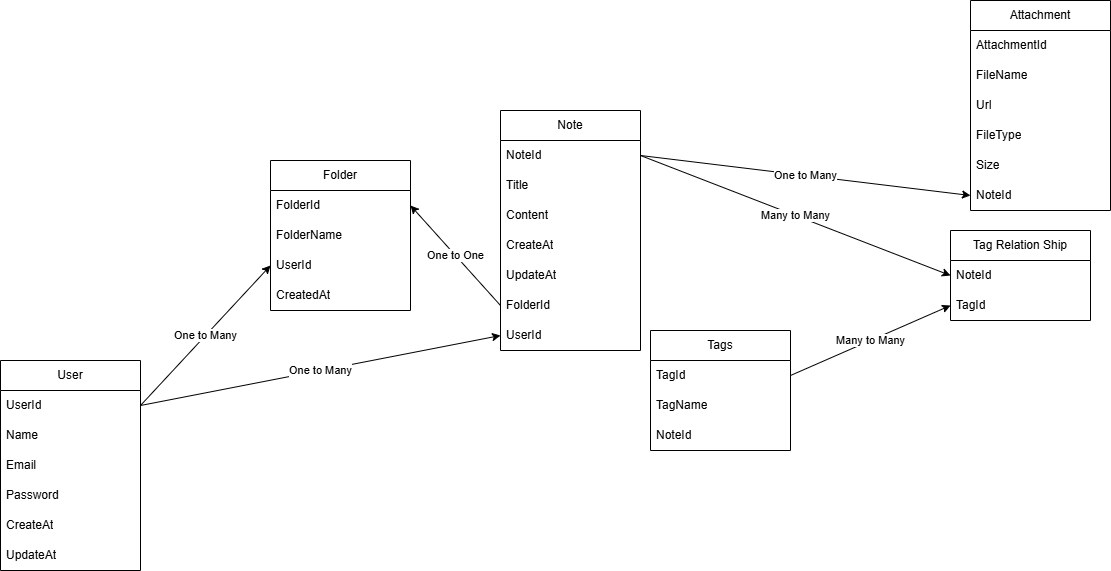

The diagram above was exported from draw.io. Its source (the exported page's mxGraphModel, read from the mxfile embedded in the PNG):
<mxGraphModel dx="816" dy="1481" grid="1" gridSize="10" guides="1" tooltips="1" connect="1" arrows="1" fold="1" page="1" pageScale="1" pageWidth="850" pageHeight="1100" math="0" shadow="0">
  <root>
    <mxCell id="0" />
    <mxCell id="1" parent="0" />
    <mxCell id="10" value="User" style="swimlane;fontStyle=0;childLayout=stackLayout;horizontal=1;startSize=30;horizontalStack=0;resizeParent=1;resizeParentMax=0;resizeLast=0;collapsible=1;marginBottom=0;whiteSpace=wrap;html=1;" vertex="1" parent="1">
      <mxGeometry x="20" y="110" width="140" height="210" as="geometry" />
    </mxCell>
    <mxCell id="11" value="UserId" style="text;strokeColor=none;fillColor=none;align=left;verticalAlign=middle;spacingLeft=4;spacingRight=4;overflow=hidden;points=[[0,0.5],[1,0.5]];portConstraint=eastwest;rotatable=0;whiteSpace=wrap;html=1;" vertex="1" parent="10">
      <mxGeometry y="30" width="140" height="30" as="geometry" />
    </mxCell>
    <mxCell id="12" value="Name" style="text;strokeColor=none;fillColor=none;align=left;verticalAlign=middle;spacingLeft=4;spacingRight=4;overflow=hidden;points=[[0,0.5],[1,0.5]];portConstraint=eastwest;rotatable=0;whiteSpace=wrap;html=1;" vertex="1" parent="10">
      <mxGeometry y="60" width="140" height="30" as="geometry" />
    </mxCell>
    <mxCell id="13" value="Email" style="text;strokeColor=none;fillColor=none;align=left;verticalAlign=middle;spacingLeft=4;spacingRight=4;overflow=hidden;points=[[0,0.5],[1,0.5]];portConstraint=eastwest;rotatable=0;whiteSpace=wrap;html=1;" vertex="1" parent="10">
      <mxGeometry y="90" width="140" height="30" as="geometry" />
    </mxCell>
    <mxCell id="15" value="Password" style="text;strokeColor=none;fillColor=none;align=left;verticalAlign=middle;spacingLeft=4;spacingRight=4;overflow=hidden;points=[[0,0.5],[1,0.5]];portConstraint=eastwest;rotatable=0;whiteSpace=wrap;html=1;" vertex="1" parent="10">
      <mxGeometry y="120" width="140" height="30" as="geometry" />
    </mxCell>
    <mxCell id="16" value="CreateAt" style="text;strokeColor=none;fillColor=none;align=left;verticalAlign=middle;spacingLeft=4;spacingRight=4;overflow=hidden;points=[[0,0.5],[1,0.5]];portConstraint=eastwest;rotatable=0;whiteSpace=wrap;html=1;" vertex="1" parent="10">
      <mxGeometry y="150" width="140" height="30" as="geometry" />
    </mxCell>
    <mxCell id="17" value="UpdateAt" style="text;strokeColor=none;fillColor=none;align=left;verticalAlign=middle;spacingLeft=4;spacingRight=4;overflow=hidden;points=[[0,0.5],[1,0.5]];portConstraint=eastwest;rotatable=0;whiteSpace=wrap;html=1;" vertex="1" parent="10">
      <mxGeometry y="180" width="140" height="30" as="geometry" />
    </mxCell>
    <mxCell id="18" value="Note" style="swimlane;fontStyle=0;childLayout=stackLayout;horizontal=1;startSize=30;horizontalStack=0;resizeParent=1;resizeParentMax=0;resizeLast=0;collapsible=1;marginBottom=0;whiteSpace=wrap;html=1;" vertex="1" parent="1">
      <mxGeometry x="520" y="-140" width="140" height="240" as="geometry" />
    </mxCell>
    <mxCell id="19" value="NoteId" style="text;strokeColor=none;fillColor=none;align=left;verticalAlign=middle;spacingLeft=4;spacingRight=4;overflow=hidden;points=[[0,0.5],[1,0.5]];portConstraint=eastwest;rotatable=0;whiteSpace=wrap;html=1;" vertex="1" parent="18">
      <mxGeometry y="30" width="140" height="30" as="geometry" />
    </mxCell>
    <mxCell id="20" value="Title" style="text;strokeColor=none;fillColor=none;align=left;verticalAlign=middle;spacingLeft=4;spacingRight=4;overflow=hidden;points=[[0,0.5],[1,0.5]];portConstraint=eastwest;rotatable=0;whiteSpace=wrap;html=1;" vertex="1" parent="18">
      <mxGeometry y="60" width="140" height="30" as="geometry" />
    </mxCell>
    <mxCell id="21" value="Content" style="text;strokeColor=none;fillColor=none;align=left;verticalAlign=middle;spacingLeft=4;spacingRight=4;overflow=hidden;points=[[0,0.5],[1,0.5]];portConstraint=eastwest;rotatable=0;whiteSpace=wrap;html=1;" vertex="1" parent="18">
      <mxGeometry y="90" width="140" height="30" as="geometry" />
    </mxCell>
    <mxCell id="27" value="CreateAt" style="text;strokeColor=none;fillColor=none;align=left;verticalAlign=middle;spacingLeft=4;spacingRight=4;overflow=hidden;points=[[0,0.5],[1,0.5]];portConstraint=eastwest;rotatable=0;whiteSpace=wrap;html=1;" vertex="1" parent="18">
      <mxGeometry y="120" width="140" height="30" as="geometry" />
    </mxCell>
    <mxCell id="28" value="UpdateAt" style="text;strokeColor=none;fillColor=none;align=left;verticalAlign=middle;spacingLeft=4;spacingRight=4;overflow=hidden;points=[[0,0.5],[1,0.5]];portConstraint=eastwest;rotatable=0;whiteSpace=wrap;html=1;" vertex="1" parent="18">
      <mxGeometry y="150" width="140" height="30" as="geometry" />
    </mxCell>
    <mxCell id="26" value="FolderId" style="text;strokeColor=none;fillColor=none;align=left;verticalAlign=middle;spacingLeft=4;spacingRight=4;overflow=hidden;points=[[0,0.5],[1,0.5]];portConstraint=eastwest;rotatable=0;whiteSpace=wrap;html=1;" vertex="1" parent="18">
      <mxGeometry y="180" width="140" height="30" as="geometry" />
    </mxCell>
    <mxCell id="24" value="UserId" style="text;strokeColor=none;fillColor=none;align=left;verticalAlign=middle;spacingLeft=4;spacingRight=4;overflow=hidden;points=[[0,0.5],[1,0.5]];portConstraint=eastwest;rotatable=0;whiteSpace=wrap;html=1;" vertex="1" parent="18">
      <mxGeometry y="210" width="140" height="30" as="geometry" />
    </mxCell>
    <mxCell id="29" value="One to Many" style="edgeStyle=none;html=1;exitX=1;exitY=0.5;exitDx=0;exitDy=0;entryX=0;entryY=0.5;entryDx=0;entryDy=0;" edge="1" parent="1" source="11" target="24">
      <mxGeometry relative="1" as="geometry" />
    </mxCell>
    <mxCell id="30" value="Folder" style="swimlane;fontStyle=0;childLayout=stackLayout;horizontal=1;startSize=30;horizontalStack=0;resizeParent=1;resizeParentMax=0;resizeLast=0;collapsible=1;marginBottom=0;whiteSpace=wrap;html=1;" vertex="1" parent="1">
      <mxGeometry x="290" y="-90" width="140" height="150" as="geometry" />
    </mxCell>
    <mxCell id="32" value="FolderId" style="text;strokeColor=none;fillColor=none;align=left;verticalAlign=middle;spacingLeft=4;spacingRight=4;overflow=hidden;points=[[0,0.5],[1,0.5]];portConstraint=eastwest;rotatable=0;whiteSpace=wrap;html=1;" vertex="1" parent="30">
      <mxGeometry y="30" width="140" height="30" as="geometry" />
    </mxCell>
    <mxCell id="33" value="FolderName" style="text;strokeColor=none;fillColor=none;align=left;verticalAlign=middle;spacingLeft=4;spacingRight=4;overflow=hidden;points=[[0,0.5],[1,0.5]];portConstraint=eastwest;rotatable=0;whiteSpace=wrap;html=1;" vertex="1" parent="30">
      <mxGeometry y="60" width="140" height="30" as="geometry" />
    </mxCell>
    <mxCell id="35" value="UserId" style="text;strokeColor=none;fillColor=none;align=left;verticalAlign=middle;spacingLeft=4;spacingRight=4;overflow=hidden;points=[[0,0.5],[1,0.5]];portConstraint=eastwest;rotatable=0;whiteSpace=wrap;html=1;" vertex="1" parent="30">
      <mxGeometry y="90" width="140" height="30" as="geometry" />
    </mxCell>
    <mxCell id="37" value="CreatedAt" style="text;strokeColor=none;fillColor=none;align=left;verticalAlign=middle;spacingLeft=4;spacingRight=4;overflow=hidden;points=[[0,0.5],[1,0.5]];portConstraint=eastwest;rotatable=0;whiteSpace=wrap;html=1;" vertex="1" parent="30">
      <mxGeometry y="120" width="140" height="30" as="geometry" />
    </mxCell>
    <mxCell id="38" value="One to Many" style="edgeStyle=none;html=1;exitX=1;exitY=0.5;exitDx=0;exitDy=0;entryX=0;entryY=0.5;entryDx=0;entryDy=0;" edge="1" parent="1" source="11" target="35">
      <mxGeometry relative="1" as="geometry" />
    </mxCell>
    <mxCell id="39" value="Attachment" style="swimlane;fontStyle=0;childLayout=stackLayout;horizontal=1;startSize=30;horizontalStack=0;resizeParent=1;resizeParentMax=0;resizeLast=0;collapsible=1;marginBottom=0;whiteSpace=wrap;html=1;" vertex="1" parent="1">
      <mxGeometry x="990" y="-250" width="140" height="210" as="geometry" />
    </mxCell>
    <mxCell id="40" value="AttachmentId" style="text;strokeColor=none;fillColor=none;align=left;verticalAlign=middle;spacingLeft=4;spacingRight=4;overflow=hidden;points=[[0,0.5],[1,0.5]];portConstraint=eastwest;rotatable=0;whiteSpace=wrap;html=1;" vertex="1" parent="39">
      <mxGeometry y="30" width="140" height="30" as="geometry" />
    </mxCell>
    <mxCell id="41" value="FileName" style="text;strokeColor=none;fillColor=none;align=left;verticalAlign=middle;spacingLeft=4;spacingRight=4;overflow=hidden;points=[[0,0.5],[1,0.5]];portConstraint=eastwest;rotatable=0;whiteSpace=wrap;html=1;" vertex="1" parent="39">
      <mxGeometry y="60" width="140" height="30" as="geometry" />
    </mxCell>
    <mxCell id="42" value="Url" style="text;strokeColor=none;fillColor=none;align=left;verticalAlign=middle;spacingLeft=4;spacingRight=4;overflow=hidden;points=[[0,0.5],[1,0.5]];portConstraint=eastwest;rotatable=0;whiteSpace=wrap;html=1;" vertex="1" parent="39">
      <mxGeometry y="90" width="140" height="30" as="geometry" />
    </mxCell>
    <mxCell id="43" value="FileType" style="text;strokeColor=none;fillColor=none;align=left;verticalAlign=middle;spacingLeft=4;spacingRight=4;overflow=hidden;points=[[0,0.5],[1,0.5]];portConstraint=eastwest;rotatable=0;whiteSpace=wrap;html=1;" vertex="1" parent="39">
      <mxGeometry y="120" width="140" height="30" as="geometry" />
    </mxCell>
    <mxCell id="44" value="Size" style="text;strokeColor=none;fillColor=none;align=left;verticalAlign=middle;spacingLeft=4;spacingRight=4;overflow=hidden;points=[[0,0.5],[1,0.5]];portConstraint=eastwest;rotatable=0;whiteSpace=wrap;html=1;" vertex="1" parent="39">
      <mxGeometry y="150" width="140" height="30" as="geometry" />
    </mxCell>
    <mxCell id="45" value="NoteId" style="text;strokeColor=none;fillColor=none;align=left;verticalAlign=middle;spacingLeft=4;spacingRight=4;overflow=hidden;points=[[0,0.5],[1,0.5]];portConstraint=eastwest;rotatable=0;whiteSpace=wrap;html=1;" vertex="1" parent="39">
      <mxGeometry y="180" width="140" height="30" as="geometry" />
    </mxCell>
    <mxCell id="46" value="One to One" style="edgeStyle=none;html=1;exitX=0;exitY=0.5;exitDx=0;exitDy=0;entryX=1;entryY=0.5;entryDx=0;entryDy=0;" edge="1" parent="1" source="26" target="32">
      <mxGeometry relative="1" as="geometry" />
    </mxCell>
    <mxCell id="48" value="One to Many" style="edgeStyle=none;html=1;exitX=1;exitY=0.5;exitDx=0;exitDy=0;entryX=0;entryY=0.5;entryDx=0;entryDy=0;" edge="1" parent="1" source="19" target="45">
      <mxGeometry relative="1" as="geometry" />
    </mxCell>
    <mxCell id="49" value="Tags" style="swimlane;fontStyle=0;childLayout=stackLayout;horizontal=1;startSize=30;horizontalStack=0;resizeParent=1;resizeParentMax=0;resizeLast=0;collapsible=1;marginBottom=0;whiteSpace=wrap;html=1;" vertex="1" parent="1">
      <mxGeometry x="670" y="80" width="140" height="120" as="geometry" />
    </mxCell>
    <mxCell id="52" value="TagId" style="text;strokeColor=none;fillColor=none;align=left;verticalAlign=middle;spacingLeft=4;spacingRight=4;overflow=hidden;points=[[0,0.5],[1,0.5]];portConstraint=eastwest;rotatable=0;whiteSpace=wrap;html=1;" vertex="1" parent="49">
      <mxGeometry y="30" width="140" height="30" as="geometry" />
    </mxCell>
    <mxCell id="50" value="TagName" style="text;strokeColor=none;fillColor=none;align=left;verticalAlign=middle;spacingLeft=4;spacingRight=4;overflow=hidden;points=[[0,0.5],[1,0.5]];portConstraint=eastwest;rotatable=0;whiteSpace=wrap;html=1;" vertex="1" parent="49">
      <mxGeometry y="60" width="140" height="30" as="geometry" />
    </mxCell>
    <mxCell id="51" value="NoteId" style="text;strokeColor=none;fillColor=none;align=left;verticalAlign=middle;spacingLeft=4;spacingRight=4;overflow=hidden;points=[[0,0.5],[1,0.5]];portConstraint=eastwest;rotatable=0;whiteSpace=wrap;html=1;" vertex="1" parent="49">
      <mxGeometry y="90" width="140" height="30" as="geometry" />
    </mxCell>
    <mxCell id="59" value="Tag Relation Ship" style="swimlane;fontStyle=0;childLayout=stackLayout;horizontal=1;startSize=30;horizontalStack=0;resizeParent=1;resizeParentMax=0;resizeLast=0;collapsible=1;marginBottom=0;whiteSpace=wrap;html=1;" vertex="1" parent="1">
      <mxGeometry x="970" y="-20" width="140" height="90" as="geometry" />
    </mxCell>
    <mxCell id="62" value="NoteId" style="text;strokeColor=none;fillColor=none;align=left;verticalAlign=middle;spacingLeft=4;spacingRight=4;overflow=hidden;points=[[0,0.5],[1,0.5]];portConstraint=eastwest;rotatable=0;whiteSpace=wrap;html=1;" vertex="1" parent="59">
      <mxGeometry y="30" width="140" height="30" as="geometry" />
    </mxCell>
    <mxCell id="61" value="TagId" style="text;strokeColor=none;fillColor=none;align=left;verticalAlign=middle;spacingLeft=4;spacingRight=4;overflow=hidden;points=[[0,0.5],[1,0.5]];portConstraint=eastwest;rotatable=0;whiteSpace=wrap;html=1;" vertex="1" parent="59">
      <mxGeometry y="60" width="140" height="30" as="geometry" />
    </mxCell>
    <mxCell id="58" value="Many to Many" style="edgeStyle=none;html=1;exitX=1;exitY=0.5;exitDx=0;exitDy=0;entryX=0;entryY=0.5;entryDx=0;entryDy=0;" edge="1" parent="1" source="19" target="62">
      <mxGeometry relative="1" as="geometry">
        <mxPoint x="740" y="241.48148148148152" as="targetPoint" />
      </mxGeometry>
    </mxCell>
    <mxCell id="63" value="Many to Many" style="edgeStyle=none;html=1;exitX=1;exitY=0.5;exitDx=0;exitDy=0;entryX=0;entryY=0.5;entryDx=0;entryDy=0;" edge="1" parent="1" source="52" target="61">
      <mxGeometry relative="1" as="geometry" />
    </mxCell>
  </root>
</mxGraphModel>